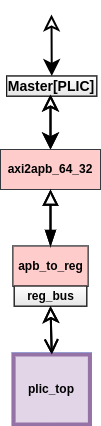

The diagram above was exported from draw.io. Its source (the exported page's mxGraphModel, read from the mxfile embedded in the PNG):
<mxGraphModel dx="1350" dy="712" grid="1" gridSize="10" guides="1" tooltips="1" connect="1" arrows="1" fold="1" page="1" pageScale="1" pageWidth="850" pageHeight="1100" math="0" shadow="0">
  <root>
    <mxCell id="0" />
    <mxCell id="1" parent="0" />
    <mxCell id="E3xZHfcoesRJIkQLYPcf-1" value="&lt;b&gt;Master[PLIC]&lt;/b&gt;" style="rounded=0;whiteSpace=wrap;html=1;fontSize=14;gradientColor=#E6E6E6;" vertex="1" parent="1">
      <mxGeometry x="146.25" y="701.5699999999999" width="90" height="20" as="geometry" />
    </mxCell>
    <mxCell id="E3xZHfcoesRJIkQLYPcf-2" value="&lt;b&gt;plic_top&lt;/b&gt;" style="rounded=0;whiteSpace=wrap;html=1;strokeWidth=4;gradientColor=#CCCCCC;strokeColor=#3399FF;" vertex="1" parent="1">
      <mxGeometry x="153.13" y="980" width="76.25" height="70" as="geometry" />
    </mxCell>
    <mxCell id="E3xZHfcoesRJIkQLYPcf-3" value="&lt;b&gt;apb_to_reg&lt;/b&gt;" style="rounded=0;whiteSpace=wrap;html=1;gradientColor=#9999FF;" vertex="1" parent="1">
      <mxGeometry x="152.5" y="871.57" width="75" height="40" as="geometry" />
    </mxCell>
    <mxCell id="E3xZHfcoesRJIkQLYPcf-4" value="&lt;b&gt;axi2apb_64_32&lt;/b&gt;" style="rounded=0;whiteSpace=wrap;html=1;gradientColor=#9999FF;" vertex="1" parent="1">
      <mxGeometry x="140" y="775" width="100" height="40" as="geometry" />
    </mxCell>
    <mxCell id="E3xZHfcoesRJIkQLYPcf-5" value="&lt;b&gt;reg_bus&lt;/b&gt;" style="rounded=0;whiteSpace=wrap;html=1;gradientColor=#E6E6E6;" vertex="1" parent="1">
      <mxGeometry x="153.75" y="911.57" width="72.5" height="20" as="geometry" />
    </mxCell>
    <mxCell id="E3xZHfcoesRJIkQLYPcf-6" value="" style="endArrow=classic;startArrow=classic;html=1;rounded=0;fontSize=12;endSize=11;strokeWidth=2;jumpSize=12;startFill=1;endFill=0;startSize=11;" edge="1" parent="1" source="E3xZHfcoesRJIkQLYPcf-4">
      <mxGeometry width="50" height="50" relative="1" as="geometry">
        <mxPoint x="200" y="871.5699999999999" as="sourcePoint" />
        <mxPoint x="190" y="720" as="targetPoint" />
      </mxGeometry>
    </mxCell>
    <mxCell id="E3xZHfcoesRJIkQLYPcf-7" value="" style="endArrow=classic;startArrow=open;html=1;rounded=0;fontSize=12;endSize=11;strokeWidth=2;jumpSize=12;startFill=0;endFill=0;startSize=11;entryX=0.5;entryY=1;entryDx=0;entryDy=0;exitX=0.5;exitY=0;exitDx=0;exitDy=0;" edge="1" parent="1" source="E3xZHfcoesRJIkQLYPcf-2" target="E3xZHfcoesRJIkQLYPcf-5">
      <mxGeometry width="50" height="50" relative="1" as="geometry">
        <mxPoint x="240" y="1210" as="sourcePoint" />
        <mxPoint x="240" y="1060" as="targetPoint" />
      </mxGeometry>
    </mxCell>
    <mxCell id="E3xZHfcoesRJIkQLYPcf-10" value="" style="endArrow=block;startArrow=blockThin;html=1;rounded=0;fontSize=12;endSize=11;strokeWidth=2;jumpSize=12;startFill=1;endFill=0;startSize=11;entryX=0.5;entryY=1;entryDx=0;entryDy=0;exitX=0.5;exitY=0;exitDx=0;exitDy=0;" edge="1" parent="1" source="E3xZHfcoesRJIkQLYPcf-3" target="E3xZHfcoesRJIkQLYPcf-4">
      <mxGeometry width="50" height="50" relative="1" as="geometry">
        <mxPoint x="730" y="1090" as="sourcePoint" />
        <mxPoint x="730" y="939.9999999999999" as="targetPoint" />
      </mxGeometry>
    </mxCell>
    <mxCell id="CLwnzX-ooABiQWkOvh6W-1" value="&lt;b&gt;Master[PLIC]&lt;/b&gt;" style="rounded=0;whiteSpace=wrap;html=1;fontSize=14;gradientColor=#E6E6E6;" vertex="1" parent="1">
      <mxGeometry x="146.25" y="701.5699999999999" width="90" height="20" as="geometry" />
    </mxCell>
    <mxCell id="CLwnzX-ooABiQWkOvh6W-2" value="&lt;b&gt;plic_top&lt;/b&gt;" style="rounded=0;whiteSpace=wrap;html=1;strokeWidth=4;strokeColor=#9673a6;fillColor=#e1d5e7;" vertex="1" parent="1">
      <mxGeometry x="153.13" y="980" width="76.25" height="70" as="geometry" />
    </mxCell>
    <mxCell id="CLwnzX-ooABiQWkOvh6W-3" value="&lt;b&gt;apb_to_reg&lt;/b&gt;" style="rounded=0;whiteSpace=wrap;html=1;fillColor=#ffcccc;strokeColor=#36393d;" vertex="1" parent="1">
      <mxGeometry x="152.5" y="871.57" width="75" height="40" as="geometry" />
    </mxCell>
    <mxCell id="CLwnzX-ooABiQWkOvh6W-4" value="&lt;b&gt;axi2apb_64_32&lt;/b&gt;" style="rounded=0;whiteSpace=wrap;html=1;fillColor=#ffcccc;strokeColor=#36393d;" vertex="1" parent="1">
      <mxGeometry x="140" y="775" width="100" height="40" as="geometry" />
    </mxCell>
    <mxCell id="CLwnzX-ooABiQWkOvh6W-5" value="&lt;b&gt;reg_bus&lt;/b&gt;" style="rounded=0;whiteSpace=wrap;html=1;gradientColor=#E6E6E6;" vertex="1" parent="1">
      <mxGeometry x="153.75" y="911.57" width="72.5" height="20" as="geometry" />
    </mxCell>
    <mxCell id="CLwnzX-ooABiQWkOvh6W-6" value="" style="endArrow=classic;startArrow=classic;html=1;rounded=0;fontSize=12;endSize=11;strokeWidth=2;jumpSize=12;startFill=1;endFill=0;startSize=11;" edge="1" parent="1" source="CLwnzX-ooABiQWkOvh6W-4">
      <mxGeometry width="50" height="50" relative="1" as="geometry">
        <mxPoint x="200" y="871.5699999999999" as="sourcePoint" />
        <mxPoint x="190" y="720" as="targetPoint" />
      </mxGeometry>
    </mxCell>
    <mxCell id="CLwnzX-ooABiQWkOvh6W-7" value="" style="endArrow=classic;startArrow=open;html=1;rounded=0;fontSize=12;endSize=11;strokeWidth=2;jumpSize=12;startFill=0;endFill=0;startSize=11;entryX=0.5;entryY=1;entryDx=0;entryDy=0;exitX=0.5;exitY=0;exitDx=0;exitDy=0;" edge="1" parent="1" source="CLwnzX-ooABiQWkOvh6W-2" target="CLwnzX-ooABiQWkOvh6W-5">
      <mxGeometry width="50" height="50" relative="1" as="geometry">
        <mxPoint x="240" y="1210" as="sourcePoint" />
        <mxPoint x="240" y="1060" as="targetPoint" />
      </mxGeometry>
    </mxCell>
    <mxCell id="CLwnzX-ooABiQWkOvh6W-8" value="" style="endArrow=classic;startArrow=classic;html=1;rounded=0;fontSize=12;endSize=11;strokeWidth=2;jumpSize=12;startFill=1;endFill=0;startSize=11;exitX=0.5;exitY=0;exitDx=0;exitDy=0;" edge="1" parent="1" source="CLwnzX-ooABiQWkOvh6W-1">
      <mxGeometry width="50" height="50" relative="1" as="geometry">
        <mxPoint x="540" y="914.3299999999999" as="sourcePoint" />
        <mxPoint x="191" y="640" as="targetPoint" />
      </mxGeometry>
    </mxCell>
    <mxCell id="CLwnzX-ooABiQWkOvh6W-9" value="" style="endArrow=block;startArrow=blockThin;html=1;rounded=0;fontSize=12;endSize=11;strokeWidth=2;jumpSize=12;startFill=1;endFill=0;startSize=11;entryX=0.5;entryY=1;entryDx=0;entryDy=0;exitX=0.5;exitY=0;exitDx=0;exitDy=0;" edge="1" parent="1" source="CLwnzX-ooABiQWkOvh6W-3" target="CLwnzX-ooABiQWkOvh6W-4">
      <mxGeometry width="50" height="50" relative="1" as="geometry">
        <mxPoint x="730" y="1090" as="sourcePoint" />
        <mxPoint x="730" y="939.9999999999999" as="targetPoint" />
      </mxGeometry>
    </mxCell>
  </root>
</mxGraphModel>